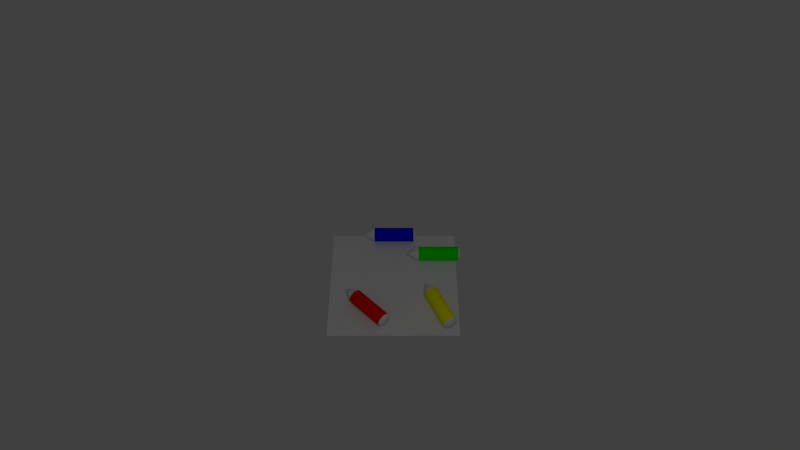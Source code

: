 # Source: pencils.blend  (saved by Blender 2.57.1; exported with 4.5.12 LTS)
import bpy
from mathutils import Matrix  # noqa: F401  (used for matrix-valued properties, if any)

bpy.ops.wm.read_factory_settings(use_empty=True)
scene = bpy.context.scene
scene.name = 'Scene'

# ---- collections
col_collection_1 = bpy.data.collections.new('Collection 1'); scene.collection.children.link(col_collection_1)

# ---- materials (node trees are filled in below, after node groups)
mat_material = bpy.data.materials.new('Material')
mat_material.alpha_threshold = 0.0
mat_material.use_transparent_shadow = False
mat_material.roughness = 0.5
mat_material.line_color = (0.0, 0.0, 0.0, 1.0)
mat_material_001 = bpy.data.materials.new('Material.001')
mat_material_001.alpha_threshold = 0.0
mat_material_001.use_transparent_shadow = False
mat_material_001.roughness = 0.5
mat_material_001.line_color = (0.0, 0.0, 0.0, 1.0)
mat_material_004 = bpy.data.materials.new('Material.004')
mat_material_004.alpha_threshold = 0.0
mat_material_004.use_transparent_shadow = False
mat_material_004.diffuse_color = (1.0, 1.0, 0.0, 1.0)
mat_material_004.roughness = 0.5
mat_material_004.line_color = (0.0, 0.0, 0.0, 1.0)
mat_material_005 = bpy.data.materials.new('Material.005')
mat_material_005.alpha_threshold = 0.0
mat_material_005.use_transparent_shadow = False
mat_material_005.diffuse_color = (0.0, 1.0, 0.0, 1.0)
mat_material_005.roughness = 0.5
mat_material_005.line_color = (0.0, 0.0, 0.0, 1.0)
mat_material_003 = bpy.data.materials.new('Material.003')
mat_material_003.alpha_threshold = 0.0
mat_material_003.use_transparent_shadow = False
mat_material_003.diffuse_color = (0.0, 0.0, 1.0, 1.0)
mat_material_003.roughness = 0.5
mat_material_003.line_color = (0.0, 0.0, 0.0, 1.0)
mat_material_002 = bpy.data.materials.new('Material.002')
mat_material_002.alpha_threshold = 0.0
mat_material_002.use_transparent_shadow = False
mat_material_002.diffuse_color = (1.0, 0.0, 0.0, 1.0)
mat_material_002.roughness = 0.5
mat_material_002.line_color = (0.0, 0.0, 0.0, 1.0)

# ---- material node trees

# ---- world
world_world = bpy.data.worlds.new('World'); scene.world = world_world
world_world.color = (0.05088, 0.05088, 0.05088)
world_world.use_sun_shadow = False
world_world.sun_shadow_jitter_overblur = 0.0
world_world.cycles.sampling_method = 'MANUAL'
world_world.cycles.sample_map_resolution = 256

# ---- cameras
cam_camera = bpy.data.cameras.new('Camera')
cam_camera.clip_end = 100.0
cam_camera.lens = 35.0
cam_camera.ortho_scale = 7.314
cam_camera.dof.focus_distance = 0.0
cam_camera.dof.aperture_fstop = 128.0

# ---- lights
light_lamp = bpy.data.lights.new('Lamp', 'POINT')
light_lamp.transmission_factor = 0.0
light_lamp.cutoff_distance = 30.0
light_lamp.energy = 100.0
light_lamp.shadow_buffer_clip_start = 1.001
light_lamp.shadow_soft_size = 1.0
light_lamp.shadow_maximum_resolution = 0.006
light_lamp.use_absolute_resolution = True
light_lamp.cycles.use_multiple_importance_sampling = False

# ---- meshes
me_plane = bpy.data.meshes.new('Plane')
me_plane.from_pydata([(1.0, 1.0, 0.0), (1.0, -1.0, 0.0), (-1.0, -1.0, 0.0), (-1.0, 1.0, 0.0)], [], [(0, 3, 2, 1)])
me_plane.materials.append(mat_material)
me_plane.use_remesh_preserve_volume = False
me_plane.use_remesh_preserve_attributes = False
me_plane.use_mirror_vertex_groups = False
me_plane.update()
me_cylinder_003 = bpy.data.meshes.new('Cylinder.003')
me_cylinder_003.from_pydata([(0.0, 1.0, -1.0), (0.1951, 0.9808, -1.0), (0.3827, 0.9239, -1.0), (0.5556, 0.8315, -1.0), (0.7071, 0.7071, -1.0), (0.8315, 0.5556, -1.0), (0.9239, 0.3827, -1.0), (0.9808, 0.1951, -1.0), (1.0, 7.55e-08, -1.0), (0.9808, -0.1951, -1.0), (0.9239, -0.3827, -1.0), (0.8315, -0.5556, -1.0), (0.7071, -0.7071, -1.0), (0.5556, -0.8315, -1.0), (0.3827, -0.9239, -1.0), (0.1951, -0.9808, -1.0), (-3.258e-07, -1.0, -1.0), (-0.1951, -0.9808, -1.0), (-0.3827, -0.9239, -1.0), (-0.5556, -0.8315, -1.0), (-0.7071, -0.7071, -1.0), (-0.8315, -0.5556, -1.0), (-0.9239, -0.3827, -1.0), (-0.9808, -0.1951, -1.0), (-1.0, 9.656e-07, -1.0), (-0.9808, 0.1951, -1.0), (-0.9239, 0.3827, -1.0), (-0.8315, 0.5556, -1.0), (-0.7071, 0.7071, -1.0), (-0.5556, 0.8315, -1.0), (-0.3827, 0.9239, -1.0), (-0.1951, 0.9808, -1.0), (1.605e-06, 1.0, 1.0), (0.1951, 0.9808, 1.0), (0.3827, 0.9239, 1.0), (0.5556, 0.8315, 1.0), (0.7071, 0.7071, 1.0), (0.8315, 0.5556, 1.0), (0.9239, 0.3827, 1.0), (0.9808, 0.1951, 1.0), (1.0, -2.245e-06, 1.0), (0.9808, -0.1951, 1.0), (0.9239, -0.3827, 1.0), (0.8315, -0.5556, 1.0), (0.7071, -0.7071, 1.0), (0.5556, -0.8315, 1.0), (0.3827, -0.9239, 1.0), (0.1951, -0.9808, 1.0), (9.298e-07, -1.0, 1.0), (-0.1951, -0.9808, 1.0), (-0.3827, -0.9239, 1.0), (-0.5556, -0.8315, 1.0), (-0.7071, -0.7071, 1.0), (-0.8315, -0.5556, 1.0), (-0.9239, -0.3827, 1.0), (-0.9808, -0.1951, 1.0), (-1.0, -4.105e-06, 1.0), (-0.9808, 0.1951, 1.0), (-0.9239, 0.3827, 1.0), (-0.8315, 0.5556, 1.0), (-0.7071, 0.7071, 1.0), (-0.5556, 0.8315, 1.0), (-0.3827, 0.9239, 1.0), (-0.1951, 0.9808, 1.0), (2.875e-08, 5.14e-08, -1.088), (-0.1604, 0.8063, -1.088), (-0.3146, 0.7596, -1.088), (-0.4568, 0.6836, -1.088), (-0.5813, 0.5813, -1.088), (-0.6836, 0.4568, -1.088), (-0.7596, 0.3146, -1.088), (-0.8063, 0.1604, -1.088), (-0.8221, 8.453e-07, -1.088), (-0.8063, -0.1604, -1.088), (-0.7596, -0.3146, -1.088), (-0.6836, -0.4568, -1.088), (-0.5813, -0.5813, -1.088), (-0.4568, -0.6836, -1.088), (-0.3146, -0.7596, -1.088), (-0.1604, -0.8063, -1.088), (-2.391e-07, -0.8221, -1.088), (0.1604, -0.8063, -1.088), (0.3146, -0.7596, -1.088), (0.4568, -0.6836, -1.088), (0.5813, -0.5813, -1.088), (0.6836, -0.4568, -1.088), (0.7596, -0.3146, -1.088), (0.8063, -0.1604, -1.088), (0.8221, 1.135e-07, -1.088), (0.8063, 0.1604, -1.088), (0.7596, 0.3146, -1.088), (0.6836, 0.4568, -1.088), (0.5813, 0.5813, -1.088), (0.4568, 0.6836, -1.088), (0.3146, 0.7596, -1.088), (0.1604, 0.8063, -1.088), (2.875e-08, 0.8221, -1.088), (-2.052e-07, -1.715e-06, 1.589), (-0.003662, 0.01841, 1.589), (-0.007182, 0.01734, 1.589), (-0.01043, 0.0156, 1.589), (-0.01327, 0.01327, 1.589), (-0.01561, 0.01043, 1.589), (-0.01734, 0.00718, 1.589), (-0.01841, 0.00366, 1.589), (-0.01877, -1.792e-06, 1.589), (-0.01841, -0.003663, 1.589), (-0.01734, -0.007184, 1.589), (-0.01561, -0.01043, 1.589), (-0.01327, -0.01327, 1.589), (-0.01043, -0.01561, 1.589), (-0.007182, -0.01734, 1.589), (-0.003662, -0.01841, 1.589), (-1.878e-07, -0.01877, 1.589), (0.003661, -0.01841, 1.589), (0.007182, -0.01734, 1.589), (0.01043, -0.01561, 1.589), (0.01327, -0.01327, 1.589), (0.0156, -0.01043, 1.589), (0.01734, -0.007184, 1.589), (0.01841, -0.003663, 1.589), (0.01877, -1.757e-06, 1.589), (0.01841, 0.00366, 1.589), (0.01734, 0.00718, 1.589), (0.0156, 0.01043, 1.589), (0.01327, 0.01327, 1.589), (0.01043, 0.0156, 1.589), (0.007182, 0.01734, 1.589), (0.003661, 0.01841, 1.589), (-1.751e-07, 0.01877, 1.589)], [], [(0, 32, 33, 1), (1, 33, 34, 2), (2, 34, 35, 3), (3, 35, 36, 4), (4, 36, 37, 5), (5, 37, 38, 6), (6, 38, 39, 7), (7, 39, 40, 8), (8, 40, 41, 9), (9, 41, 42, 10), (10, 42, 43, 11), (11, 43, 44, 12), (12, 44, 45, 13), (13, 45, 46, 14), (14, 46, 47, 15), (15, 47, 48, 16), (16, 48, 49, 17), (17, 49, 50, 18), (18, 50, 51, 19), (19, 51, 52, 20), (20, 52, 53, 21), (21, 53, 54, 22), (22, 54, 55, 23), (23, 55, 56, 24), (24, 56, 57, 25), (25, 57, 58, 26), (26, 58, 59, 27), (27, 59, 60, 28), (28, 60, 61, 29), (29, 61, 62, 30), (30, 62, 63, 31), (32, 0, 31, 63), (31, 0, 96, 65), (30, 31, 65, 66), (29, 30, 66, 67), (28, 29, 67, 68), (27, 28, 68, 69), (26, 27, 69, 70), (25, 26, 70, 71), (24, 25, 71, 72), (23, 24, 72, 73), (22, 23, 73, 74), (21, 22, 74, 75), (20, 21, 75, 76), (19, 20, 76, 77), (18, 19, 77, 78), (17, 18, 78, 79), (16, 17, 79, 80), (15, 16, 80, 81), (14, 15, 81, 82), (13, 14, 82, 83), (12, 13, 83, 84), (11, 12, 84, 85), (10, 11, 85, 86), (9, 10, 86, 87), (8, 9, 87, 88), (7, 8, 88, 89), (6, 7, 89, 90), (5, 6, 90, 91), (4, 5, 91, 92), (3, 4, 92, 93), (2, 3, 93, 94), (1, 2, 94, 95), (0, 1, 95, 96), (64, 96, 95), (64, 95, 94), (64, 94, 93), (64, 93, 92), (64, 92, 91), (64, 91, 90), (64, 90, 89), (64, 89, 88), (64, 88, 87), (64, 87, 86), (64, 86, 85), (64, 85, 84), (64, 84, 83), (64, 83, 82), (64, 82, 81), (64, 81, 80), (64, 80, 79), (64, 79, 78), (64, 78, 77), (64, 77, 76), (64, 76, 75), (64, 75, 74), (64, 74, 73), (64, 73, 72), (64, 72, 71), (64, 71, 70), (64, 70, 69), (64, 69, 68), (64, 68, 67), (64, 67, 66), (64, 66, 65), (65, 96, 64), (32, 63, 98, 129), (63, 62, 99, 98), (62, 61, 100, 99), (61, 60, 101, 100), (60, 59, 102, 101), (59, 58, 103, 102), (58, 57, 104, 103), (57, 56, 105, 104), (56, 55, 106, 105), (55, 54, 107, 106), (54, 53, 108, 107), (53, 52, 109, 108), (52, 51, 110, 109), (51, 50, 111, 110), (50, 49, 112, 111), (49, 48, 113, 112), (48, 47, 114, 113), (47, 46, 115, 114), (46, 45, 116, 115), (45, 44, 117, 116), (44, 43, 118, 117), (43, 42, 119, 118), (42, 41, 120, 119), (41, 40, 121, 120), (40, 39, 122, 121), (39, 38, 123, 122), (38, 37, 124, 123), (37, 36, 125, 124), (36, 35, 126, 125), (35, 34, 127, 126), (34, 33, 128, 127), (33, 32, 129, 128), (97, 128, 129), (97, 127, 128), (97, 126, 127), (97, 125, 126), (97, 124, 125), (97, 123, 124), (97, 122, 123), (97, 121, 122), (97, 120, 121), (97, 119, 120), (97, 118, 119), (97, 117, 118), (97, 116, 117), (97, 115, 116), (97, 114, 115), (97, 113, 114), (97, 112, 113), (97, 111, 112), (97, 110, 111), (97, 109, 110), (97, 108, 109), (97, 107, 108), (97, 106, 107), (97, 105, 106), (97, 104, 105), (97, 103, 104), (97, 102, 103), (97, 101, 102), (97, 100, 101), (97, 99, 100), (97, 98, 99), (97, 129, 98)])
me_cylinder_003.polygons.foreach_set('use_smooth', [True] * 160)
me_cylinder_003.polygons.foreach_set('material_index', [1, 1, 1, 1, 1, 1, 1, 1, 1, 1, 1, 1, 1, 1, 1, 1, 1, 1, 1, 1, 1, 1, 1, 1, 1, 1, 1, 1, 1, 1, 1, 1, 0, 0, 0, 0, 0, 0, 0, 0, 0, 0, 0, 0, 0, 0, 0, 0, 0, 0, 0, 0, 0, 0, 0, 0, 0, 0, 0, 0, 0, 0, 0, 0, 0, 0, 0, 0, 0, 0, 0, 0, 0, 0, 0, 0, 0, 0, 0, 0, 0, 0, 0, 0, 0, 0, 0, 0, 0, 0, 0, 0, 0, 0, 0, 0, 0, 0, 0, 0, 0, 0, 0, 0, 0, 0, 0, 0, 0, 0, 0, 0, 0, 0, 0, 0, 0, 0, 0, 0, 0, 0, 0, 0, 0, 0, 0, 0, 1, 1, 1, 1, 1, 1, 1, 1, 1, 1, 1, 1, 1, 1, 1, 1, 1, 1, 1, 1, 1, 1, 1, 1, 1, 1, 1, 1, 1, 1, 1, 1])
me_cylinder_003.materials.append(mat_material_001)
me_cylinder_003.materials.append(mat_material_004)
me_cylinder_003.use_remesh_preserve_volume = False
me_cylinder_003.use_remesh_preserve_attributes = False
me_cylinder_003.use_mirror_vertex_groups = False
me_cylinder_003.update()
me_cylinder_002 = bpy.data.meshes.new('Cylinder.002')
me_cylinder_002.from_pydata([(0.0, 1.0, -1.0), (0.1951, 0.9808, -1.0), (0.3827, 0.9239, -1.0), (0.5556, 0.8315, -1.0), (0.7071, 0.7071, -1.0), (0.8315, 0.5556, -1.0), (0.9239, 0.3827, -1.0), (0.9808, 0.1951, -1.0), (1.0, 7.55e-08, -1.0), (0.9808, -0.1951, -1.0), (0.9239, -0.3827, -1.0), (0.8315, -0.5556, -1.0), (0.7071, -0.7071, -1.0), (0.5556, -0.8315, -1.0), (0.3827, -0.9239, -1.0), (0.1951, -0.9808, -1.0), (-3.258e-07, -1.0, -1.0), (-0.1951, -0.9808, -1.0), (-0.3827, -0.9239, -1.0), (-0.5556, -0.8315, -1.0), (-0.7071, -0.7071, -1.0), (-0.8315, -0.5556, -1.0), (-0.9239, -0.3827, -1.0), (-0.9808, -0.1951, -1.0), (-1.0, 9.656e-07, -1.0), (-0.9808, 0.1951, -1.0), (-0.9239, 0.3827, -1.0), (-0.8315, 0.5556, -1.0), (-0.7071, 0.7071, -1.0), (-0.5556, 0.8315, -1.0), (-0.3827, 0.9239, -1.0), (-0.1951, 0.9808, -1.0), (1.605e-06, 1.0, 1.0), (0.1951, 0.9808, 1.0), (0.3827, 0.9239, 1.0), (0.5556, 0.8315, 1.0), (0.7071, 0.7071, 1.0), (0.8315, 0.5556, 1.0), (0.9239, 0.3827, 1.0), (0.9808, 0.1951, 1.0), (1.0, -2.245e-06, 1.0), (0.9808, -0.1951, 1.0), (0.9239, -0.3827, 1.0), (0.8315, -0.5556, 1.0), (0.7071, -0.7071, 1.0), (0.5556, -0.8315, 1.0), (0.3827, -0.9239, 1.0), (0.1951, -0.9808, 1.0), (9.298e-07, -1.0, 1.0), (-0.1951, -0.9808, 1.0), (-0.3827, -0.9239, 1.0), (-0.5556, -0.8315, 1.0), (-0.7071, -0.7071, 1.0), (-0.8315, -0.5556, 1.0), (-0.9239, -0.3827, 1.0), (-0.9808, -0.1951, 1.0), (-1.0, -4.105e-06, 1.0), (-0.9808, 0.1951, 1.0), (-0.9239, 0.3827, 1.0), (-0.8315, 0.5556, 1.0), (-0.7071, 0.7071, 1.0), (-0.5556, 0.8315, 1.0), (-0.3827, 0.9239, 1.0), (-0.1951, 0.9808, 1.0), (2.875e-08, 5.14e-08, -1.088), (-0.1604, 0.8063, -1.088), (-0.3146, 0.7596, -1.088), (-0.4568, 0.6836, -1.088), (-0.5813, 0.5813, -1.088), (-0.6836, 0.4568, -1.088), (-0.7596, 0.3146, -1.088), (-0.8063, 0.1604, -1.088), (-0.8221, 8.453e-07, -1.088), (-0.8063, -0.1604, -1.088), (-0.7596, -0.3146, -1.088), (-0.6836, -0.4568, -1.088), (-0.5813, -0.5813, -1.088), (-0.4568, -0.6836, -1.088), (-0.3146, -0.7596, -1.088), (-0.1604, -0.8063, -1.088), (-2.391e-07, -0.8221, -1.088), (0.1604, -0.8063, -1.088), (0.3146, -0.7596, -1.088), (0.4568, -0.6836, -1.088), (0.5813, -0.5813, -1.088), (0.6836, -0.4568, -1.088), (0.7596, -0.3146, -1.088), (0.8063, -0.1604, -1.088), (0.8221, 1.135e-07, -1.088), (0.8063, 0.1604, -1.088), (0.7596, 0.3146, -1.088), (0.6836, 0.4568, -1.088), (0.5813, 0.5813, -1.088), (0.4568, 0.6836, -1.088), (0.3146, 0.7596, -1.088), (0.1604, 0.8063, -1.088), (2.875e-08, 0.8221, -1.088), (-2.052e-07, -1.715e-06, 1.589), (-0.003662, 0.01841, 1.589), (-0.007182, 0.01734, 1.589), (-0.01043, 0.0156, 1.589), (-0.01327, 0.01327, 1.589), (-0.01561, 0.01043, 1.589), (-0.01734, 0.00718, 1.589), (-0.01841, 0.00366, 1.589), (-0.01877, -1.792e-06, 1.589), (-0.01841, -0.003663, 1.589), (-0.01734, -0.007184, 1.589), (-0.01561, -0.01043, 1.589), (-0.01327, -0.01327, 1.589), (-0.01043, -0.01561, 1.589), (-0.007182, -0.01734, 1.589), (-0.003662, -0.01841, 1.589), (-1.878e-07, -0.01877, 1.589), (0.003661, -0.01841, 1.589), (0.007182, -0.01734, 1.589), (0.01043, -0.01561, 1.589), (0.01327, -0.01327, 1.589), (0.0156, -0.01043, 1.589), (0.01734, -0.007184, 1.589), (0.01841, -0.003663, 1.589), (0.01877, -1.757e-06, 1.589), (0.01841, 0.00366, 1.589), (0.01734, 0.00718, 1.589), (0.0156, 0.01043, 1.589), (0.01327, 0.01327, 1.589), (0.01043, 0.0156, 1.589), (0.007182, 0.01734, 1.589), (0.003661, 0.01841, 1.589), (-1.751e-07, 0.01877, 1.589)], [], [(0, 32, 33, 1), (1, 33, 34, 2), (2, 34, 35, 3), (3, 35, 36, 4), (4, 36, 37, 5), (5, 37, 38, 6), (6, 38, 39, 7), (7, 39, 40, 8), (8, 40, 41, 9), (9, 41, 42, 10), (10, 42, 43, 11), (11, 43, 44, 12), (12, 44, 45, 13), (13, 45, 46, 14), (14, 46, 47, 15), (15, 47, 48, 16), (16, 48, 49, 17), (17, 49, 50, 18), (18, 50, 51, 19), (19, 51, 52, 20), (20, 52, 53, 21), (21, 53, 54, 22), (22, 54, 55, 23), (23, 55, 56, 24), (24, 56, 57, 25), (25, 57, 58, 26), (26, 58, 59, 27), (27, 59, 60, 28), (28, 60, 61, 29), (29, 61, 62, 30), (30, 62, 63, 31), (32, 0, 31, 63), (31, 0, 96, 65), (30, 31, 65, 66), (29, 30, 66, 67), (28, 29, 67, 68), (27, 28, 68, 69), (26, 27, 69, 70), (25, 26, 70, 71), (24, 25, 71, 72), (23, 24, 72, 73), (22, 23, 73, 74), (21, 22, 74, 75), (20, 21, 75, 76), (19, 20, 76, 77), (18, 19, 77, 78), (17, 18, 78, 79), (16, 17, 79, 80), (15, 16, 80, 81), (14, 15, 81, 82), (13, 14, 82, 83), (12, 13, 83, 84), (11, 12, 84, 85), (10, 11, 85, 86), (9, 10, 86, 87), (8, 9, 87, 88), (7, 8, 88, 89), (6, 7, 89, 90), (5, 6, 90, 91), (4, 5, 91, 92), (3, 4, 92, 93), (2, 3, 93, 94), (1, 2, 94, 95), (0, 1, 95, 96), (64, 96, 95), (64, 95, 94), (64, 94, 93), (64, 93, 92), (64, 92, 91), (64, 91, 90), (64, 90, 89), (64, 89, 88), (64, 88, 87), (64, 87, 86), (64, 86, 85), (64, 85, 84), (64, 84, 83), (64, 83, 82), (64, 82, 81), (64, 81, 80), (64, 80, 79), (64, 79, 78), (64, 78, 77), (64, 77, 76), (64, 76, 75), (64, 75, 74), (64, 74, 73), (64, 73, 72), (64, 72, 71), (64, 71, 70), (64, 70, 69), (64, 69, 68), (64, 68, 67), (64, 67, 66), (64, 66, 65), (65, 96, 64), (32, 63, 98, 129), (63, 62, 99, 98), (62, 61, 100, 99), (61, 60, 101, 100), (60, 59, 102, 101), (59, 58, 103, 102), (58, 57, 104, 103), (57, 56, 105, 104), (56, 55, 106, 105), (55, 54, 107, 106), (54, 53, 108, 107), (53, 52, 109, 108), (52, 51, 110, 109), (51, 50, 111, 110), (50, 49, 112, 111), (49, 48, 113, 112), (48, 47, 114, 113), (47, 46, 115, 114), (46, 45, 116, 115), (45, 44, 117, 116), (44, 43, 118, 117), (43, 42, 119, 118), (42, 41, 120, 119), (41, 40, 121, 120), (40, 39, 122, 121), (39, 38, 123, 122), (38, 37, 124, 123), (37, 36, 125, 124), (36, 35, 126, 125), (35, 34, 127, 126), (34, 33, 128, 127), (33, 32, 129, 128), (97, 128, 129), (97, 127, 128), (97, 126, 127), (97, 125, 126), (97, 124, 125), (97, 123, 124), (97, 122, 123), (97, 121, 122), (97, 120, 121), (97, 119, 120), (97, 118, 119), (97, 117, 118), (97, 116, 117), (97, 115, 116), (97, 114, 115), (97, 113, 114), (97, 112, 113), (97, 111, 112), (97, 110, 111), (97, 109, 110), (97, 108, 109), (97, 107, 108), (97, 106, 107), (97, 105, 106), (97, 104, 105), (97, 103, 104), (97, 102, 103), (97, 101, 102), (97, 100, 101), (97, 99, 100), (97, 98, 99), (97, 129, 98)])
me_cylinder_002.polygons.foreach_set('use_smooth', [True] * 160)
me_cylinder_002.polygons.foreach_set('material_index', [1, 1, 1, 1, 1, 1, 1, 1, 1, 1, 1, 1, 1, 1, 1, 1, 1, 1, 1, 1, 1, 1, 1, 1, 1, 1, 1, 1, 1, 1, 1, 1, 0, 0, 0, 0, 0, 0, 0, 0, 0, 0, 0, 0, 0, 0, 0, 0, 0, 0, 0, 0, 0, 0, 0, 0, 0, 0, 0, 0, 0, 0, 0, 0, 0, 0, 0, 0, 0, 0, 0, 0, 0, 0, 0, 0, 0, 0, 0, 0, 0, 0, 0, 0, 0, 0, 0, 0, 0, 0, 0, 0, 0, 0, 0, 0, 0, 0, 0, 0, 0, 0, 0, 0, 0, 0, 0, 0, 0, 0, 0, 0, 0, 0, 0, 0, 0, 0, 0, 0, 0, 0, 0, 0, 0, 0, 0, 0, 1, 1, 1, 1, 1, 1, 1, 1, 1, 1, 1, 1, 1, 1, 1, 1, 1, 1, 1, 1, 1, 1, 1, 1, 1, 1, 1, 1, 1, 1, 1, 1])
me_cylinder_002.materials.append(mat_material_001)
me_cylinder_002.materials.append(mat_material_005)
me_cylinder_002.use_remesh_preserve_volume = False
me_cylinder_002.use_remesh_preserve_attributes = False
me_cylinder_002.use_mirror_vertex_groups = False
me_cylinder_002.update()
me_cylinder_001 = bpy.data.meshes.new('Cylinder.001')
me_cylinder_001.from_pydata([(0.0, 1.0, -1.0), (0.1951, 0.9808, -1.0), (0.3827, 0.9239, -1.0), (0.5556, 0.8315, -1.0), (0.7071, 0.7071, -1.0), (0.8315, 0.5556, -1.0), (0.9239, 0.3827, -1.0), (0.9808, 0.1951, -1.0), (1.0, 7.55e-08, -1.0), (0.9808, -0.1951, -1.0), (0.9239, -0.3827, -1.0), (0.8315, -0.5556, -1.0), (0.7071, -0.7071, -1.0), (0.5556, -0.8315, -1.0), (0.3827, -0.9239, -1.0), (0.1951, -0.9808, -1.0), (-3.258e-07, -1.0, -1.0), (-0.1951, -0.9808, -1.0), (-0.3827, -0.9239, -1.0), (-0.5556, -0.8315, -1.0), (-0.7071, -0.7071, -1.0), (-0.8315, -0.5556, -1.0), (-0.9239, -0.3827, -1.0), (-0.9808, -0.1951, -1.0), (-1.0, 9.656e-07, -1.0), (-0.9808, 0.1951, -1.0), (-0.9239, 0.3827, -1.0), (-0.8315, 0.5556, -1.0), (-0.7071, 0.7071, -1.0), (-0.5556, 0.8315, -1.0), (-0.3827, 0.9239, -1.0), (-0.1951, 0.9808, -1.0), (1.605e-06, 1.0, 1.0), (0.1951, 0.9808, 1.0), (0.3827, 0.9239, 1.0), (0.5556, 0.8315, 1.0), (0.7071, 0.7071, 1.0), (0.8315, 0.5556, 1.0), (0.9239, 0.3827, 1.0), (0.9808, 0.1951, 1.0), (1.0, -2.245e-06, 1.0), (0.9808, -0.1951, 1.0), (0.9239, -0.3827, 1.0), (0.8315, -0.5556, 1.0), (0.7071, -0.7071, 1.0), (0.5556, -0.8315, 1.0), (0.3827, -0.9239, 1.0), (0.1951, -0.9808, 1.0), (9.298e-07, -1.0, 1.0), (-0.1951, -0.9808, 1.0), (-0.3827, -0.9239, 1.0), (-0.5556, -0.8315, 1.0), (-0.7071, -0.7071, 1.0), (-0.8315, -0.5556, 1.0), (-0.9239, -0.3827, 1.0), (-0.9808, -0.1951, 1.0), (-1.0, -4.105e-06, 1.0), (-0.9808, 0.1951, 1.0), (-0.9239, 0.3827, 1.0), (-0.8315, 0.5556, 1.0), (-0.7071, 0.7071, 1.0), (-0.5556, 0.8315, 1.0), (-0.3827, 0.9239, 1.0), (-0.1951, 0.9808, 1.0), (2.875e-08, 5.14e-08, -1.088), (-0.1604, 0.8063, -1.088), (-0.3146, 0.7596, -1.088), (-0.4568, 0.6836, -1.088), (-0.5813, 0.5813, -1.088), (-0.6836, 0.4568, -1.088), (-0.7596, 0.3146, -1.088), (-0.8063, 0.1604, -1.088), (-0.8221, 8.453e-07, -1.088), (-0.8063, -0.1604, -1.088), (-0.7596, -0.3146, -1.088), (-0.6836, -0.4568, -1.088), (-0.5813, -0.5813, -1.088), (-0.4568, -0.6836, -1.088), (-0.3146, -0.7596, -1.088), (-0.1604, -0.8063, -1.088), (-2.391e-07, -0.8221, -1.088), (0.1604, -0.8063, -1.088), (0.3146, -0.7596, -1.088), (0.4568, -0.6836, -1.088), (0.5813, -0.5813, -1.088), (0.6836, -0.4568, -1.088), (0.7596, -0.3146, -1.088), (0.8063, -0.1604, -1.088), (0.8221, 1.135e-07, -1.088), (0.8063, 0.1604, -1.088), (0.7596, 0.3146, -1.088), (0.6836, 0.4568, -1.088), (0.5813, 0.5813, -1.088), (0.4568, 0.6836, -1.088), (0.3146, 0.7596, -1.088), (0.1604, 0.8063, -1.088), (2.875e-08, 0.8221, -1.088), (-2.052e-07, -1.715e-06, 1.589), (-0.003662, 0.01841, 1.589), (-0.007182, 0.01734, 1.589), (-0.01043, 0.0156, 1.589), (-0.01327, 0.01327, 1.589), (-0.01561, 0.01043, 1.589), (-0.01734, 0.00718, 1.589), (-0.01841, 0.00366, 1.589), (-0.01877, -1.792e-06, 1.589), (-0.01841, -0.003663, 1.589), (-0.01734, -0.007184, 1.589), (-0.01561, -0.01043, 1.589), (-0.01327, -0.01327, 1.589), (-0.01043, -0.01561, 1.589), (-0.007182, -0.01734, 1.589), (-0.003662, -0.01841, 1.589), (-1.878e-07, -0.01877, 1.589), (0.003661, -0.01841, 1.589), (0.007182, -0.01734, 1.589), (0.01043, -0.01561, 1.589), (0.01327, -0.01327, 1.589), (0.0156, -0.01043, 1.589), (0.01734, -0.007184, 1.589), (0.01841, -0.003663, 1.589), (0.01877, -1.757e-06, 1.589), (0.01841, 0.00366, 1.589), (0.01734, 0.00718, 1.589), (0.0156, 0.01043, 1.589), (0.01327, 0.01327, 1.589), (0.01043, 0.0156, 1.589), (0.007182, 0.01734, 1.589), (0.003661, 0.01841, 1.589), (-1.751e-07, 0.01877, 1.589)], [], [(0, 32, 33, 1), (1, 33, 34, 2), (2, 34, 35, 3), (3, 35, 36, 4), (4, 36, 37, 5), (5, 37, 38, 6), (6, 38, 39, 7), (7, 39, 40, 8), (8, 40, 41, 9), (9, 41, 42, 10), (10, 42, 43, 11), (11, 43, 44, 12), (12, 44, 45, 13), (13, 45, 46, 14), (14, 46, 47, 15), (15, 47, 48, 16), (16, 48, 49, 17), (17, 49, 50, 18), (18, 50, 51, 19), (19, 51, 52, 20), (20, 52, 53, 21), (21, 53, 54, 22), (22, 54, 55, 23), (23, 55, 56, 24), (24, 56, 57, 25), (25, 57, 58, 26), (26, 58, 59, 27), (27, 59, 60, 28), (28, 60, 61, 29), (29, 61, 62, 30), (30, 62, 63, 31), (32, 0, 31, 63), (31, 0, 96, 65), (30, 31, 65, 66), (29, 30, 66, 67), (28, 29, 67, 68), (27, 28, 68, 69), (26, 27, 69, 70), (25, 26, 70, 71), (24, 25, 71, 72), (23, 24, 72, 73), (22, 23, 73, 74), (21, 22, 74, 75), (20, 21, 75, 76), (19, 20, 76, 77), (18, 19, 77, 78), (17, 18, 78, 79), (16, 17, 79, 80), (15, 16, 80, 81), (14, 15, 81, 82), (13, 14, 82, 83), (12, 13, 83, 84), (11, 12, 84, 85), (10, 11, 85, 86), (9, 10, 86, 87), (8, 9, 87, 88), (7, 8, 88, 89), (6, 7, 89, 90), (5, 6, 90, 91), (4, 5, 91, 92), (3, 4, 92, 93), (2, 3, 93, 94), (1, 2, 94, 95), (0, 1, 95, 96), (64, 96, 95), (64, 95, 94), (64, 94, 93), (64, 93, 92), (64, 92, 91), (64, 91, 90), (64, 90, 89), (64, 89, 88), (64, 88, 87), (64, 87, 86), (64, 86, 85), (64, 85, 84), (64, 84, 83), (64, 83, 82), (64, 82, 81), (64, 81, 80), (64, 80, 79), (64, 79, 78), (64, 78, 77), (64, 77, 76), (64, 76, 75), (64, 75, 74), (64, 74, 73), (64, 73, 72), (64, 72, 71), (64, 71, 70), (64, 70, 69), (64, 69, 68), (64, 68, 67), (64, 67, 66), (64, 66, 65), (65, 96, 64), (32, 63, 98, 129), (63, 62, 99, 98), (62, 61, 100, 99), (61, 60, 101, 100), (60, 59, 102, 101), (59, 58, 103, 102), (58, 57, 104, 103), (57, 56, 105, 104), (56, 55, 106, 105), (55, 54, 107, 106), (54, 53, 108, 107), (53, 52, 109, 108), (52, 51, 110, 109), (51, 50, 111, 110), (50, 49, 112, 111), (49, 48, 113, 112), (48, 47, 114, 113), (47, 46, 115, 114), (46, 45, 116, 115), (45, 44, 117, 116), (44, 43, 118, 117), (43, 42, 119, 118), (42, 41, 120, 119), (41, 40, 121, 120), (40, 39, 122, 121), (39, 38, 123, 122), (38, 37, 124, 123), (37, 36, 125, 124), (36, 35, 126, 125), (35, 34, 127, 126), (34, 33, 128, 127), (33, 32, 129, 128), (97, 128, 129), (97, 127, 128), (97, 126, 127), (97, 125, 126), (97, 124, 125), (97, 123, 124), (97, 122, 123), (97, 121, 122), (97, 120, 121), (97, 119, 120), (97, 118, 119), (97, 117, 118), (97, 116, 117), (97, 115, 116), (97, 114, 115), (97, 113, 114), (97, 112, 113), (97, 111, 112), (97, 110, 111), (97, 109, 110), (97, 108, 109), (97, 107, 108), (97, 106, 107), (97, 105, 106), (97, 104, 105), (97, 103, 104), (97, 102, 103), (97, 101, 102), (97, 100, 101), (97, 99, 100), (97, 98, 99), (97, 129, 98)])
me_cylinder_001.polygons.foreach_set('use_smooth', [True] * 160)
me_cylinder_001.polygons.foreach_set('material_index', [1, 1, 1, 1, 1, 1, 1, 1, 1, 1, 1, 1, 1, 1, 1, 1, 1, 1, 1, 1, 1, 1, 1, 1, 1, 1, 1, 1, 1, 1, 1, 1, 0, 0, 0, 0, 0, 0, 0, 0, 0, 0, 0, 0, 0, 0, 0, 0, 0, 0, 0, 0, 0, 0, 0, 0, 0, 0, 0, 0, 0, 0, 0, 0, 0, 0, 0, 0, 0, 0, 0, 0, 0, 0, 0, 0, 0, 0, 0, 0, 0, 0, 0, 0, 0, 0, 0, 0, 0, 0, 0, 0, 0, 0, 0, 0, 0, 0, 0, 0, 0, 0, 0, 0, 0, 0, 0, 0, 0, 0, 0, 0, 0, 0, 0, 0, 0, 0, 0, 0, 0, 0, 0, 0, 0, 0, 0, 0, 1, 1, 1, 1, 1, 1, 1, 1, 1, 1, 1, 1, 1, 1, 1, 1, 1, 1, 1, 1, 1, 1, 1, 1, 1, 1, 1, 1, 1, 1, 1, 1])
me_cylinder_001.materials.append(mat_material_001)
me_cylinder_001.materials.append(mat_material_003)
me_cylinder_001.use_remesh_preserve_volume = False
me_cylinder_001.use_remesh_preserve_attributes = False
me_cylinder_001.use_mirror_vertex_groups = False
me_cylinder_001.update()
me_cylinder = bpy.data.meshes.new('Cylinder')
me_cylinder.from_pydata([(0.0, 1.0, -1.0), (0.1951, 0.9808, -1.0), (0.3827, 0.9239, -1.0), (0.5556, 0.8315, -1.0), (0.7071, 0.7071, -1.0), (0.8315, 0.5556, -1.0), (0.9239, 0.3827, -1.0), (0.9808, 0.1951, -1.0), (1.0, 7.55e-08, -1.0), (0.9808, -0.1951, -1.0), (0.9239, -0.3827, -1.0), (0.8315, -0.5556, -1.0), (0.7071, -0.7071, -1.0), (0.5556, -0.8315, -1.0), (0.3827, -0.9239, -1.0), (0.1951, -0.9808, -1.0), (-3.258e-07, -1.0, -1.0), (-0.1951, -0.9808, -1.0), (-0.3827, -0.9239, -1.0), (-0.5556, -0.8315, -1.0), (-0.7071, -0.7071, -1.0), (-0.8315, -0.5556, -1.0), (-0.9239, -0.3827, -1.0), (-0.9808, -0.1951, -1.0), (-1.0, 9.656e-07, -1.0), (-0.9808, 0.1951, -1.0), (-0.9239, 0.3827, -1.0), (-0.8315, 0.5556, -1.0), (-0.7071, 0.7071, -1.0), (-0.5556, 0.8315, -1.0), (-0.3827, 0.9239, -1.0), (-0.1951, 0.9808, -1.0), (1.605e-06, 1.0, 1.0), (0.1951, 0.9808, 1.0), (0.3827, 0.9239, 1.0), (0.5556, 0.8315, 1.0), (0.7071, 0.7071, 1.0), (0.8315, 0.5556, 1.0), (0.9239, 0.3827, 1.0), (0.9808, 0.1951, 1.0), (1.0, -2.245e-06, 1.0), (0.9808, -0.1951, 1.0), (0.9239, -0.3827, 1.0), (0.8315, -0.5556, 1.0), (0.7071, -0.7071, 1.0), (0.5556, -0.8315, 1.0), (0.3827, -0.9239, 1.0), (0.1951, -0.9808, 1.0), (9.298e-07, -1.0, 1.0), (-0.1951, -0.9808, 1.0), (-0.3827, -0.9239, 1.0), (-0.5556, -0.8315, 1.0), (-0.7071, -0.7071, 1.0), (-0.8315, -0.5556, 1.0), (-0.9239, -0.3827, 1.0), (-0.9808, -0.1951, 1.0), (-1.0, -4.105e-06, 1.0), (-0.9808, 0.1951, 1.0), (-0.9239, 0.3827, 1.0), (-0.8315, 0.5556, 1.0), (-0.7071, 0.7071, 1.0), (-0.5556, 0.8315, 1.0), (-0.3827, 0.9239, 1.0), (-0.1951, 0.9808, 1.0), (2.875e-08, 5.14e-08, -1.088), (-0.1604, 0.8063, -1.088), (-0.3146, 0.7596, -1.088), (-0.4568, 0.6836, -1.088), (-0.5813, 0.5813, -1.088), (-0.6836, 0.4568, -1.088), (-0.7596, 0.3146, -1.088), (-0.8063, 0.1604, -1.088), (-0.8221, 8.453e-07, -1.088), (-0.8063, -0.1604, -1.088), (-0.7596, -0.3146, -1.088), (-0.6836, -0.4568, -1.088), (-0.5813, -0.5813, -1.088), (-0.4568, -0.6836, -1.088), (-0.3146, -0.7596, -1.088), (-0.1604, -0.8063, -1.088), (-2.391e-07, -0.8221, -1.088), (0.1604, -0.8063, -1.088), (0.3146, -0.7596, -1.088), (0.4568, -0.6836, -1.088), (0.5813, -0.5813, -1.088), (0.6836, -0.4568, -1.088), (0.7596, -0.3146, -1.088), (0.8063, -0.1604, -1.088), (0.8221, 1.135e-07, -1.088), (0.8063, 0.1604, -1.088), (0.7596, 0.3146, -1.088), (0.6836, 0.4568, -1.088), (0.5813, 0.5813, -1.088), (0.4568, 0.6836, -1.088), (0.3146, 0.7596, -1.088), (0.1604, 0.8063, -1.088), (2.875e-08, 0.8221, -1.088), (-2.052e-07, -1.715e-06, 1.589), (-0.003662, 0.01841, 1.589), (-0.007182, 0.01734, 1.589), (-0.01043, 0.0156, 1.589), (-0.01327, 0.01327, 1.589), (-0.01561, 0.01043, 1.589), (-0.01734, 0.00718, 1.589), (-0.01841, 0.00366, 1.589), (-0.01877, -1.792e-06, 1.589), (-0.01841, -0.003663, 1.589), (-0.01734, -0.007184, 1.589), (-0.01561, -0.01043, 1.589), (-0.01327, -0.01327, 1.589), (-0.01043, -0.01561, 1.589), (-0.007182, -0.01734, 1.589), (-0.003662, -0.01841, 1.589), (-1.878e-07, -0.01877, 1.589), (0.003661, -0.01841, 1.589), (0.007182, -0.01734, 1.589), (0.01043, -0.01561, 1.589), (0.01327, -0.01327, 1.589), (0.0156, -0.01043, 1.589), (0.01734, -0.007184, 1.589), (0.01841, -0.003663, 1.589), (0.01877, -1.757e-06, 1.589), (0.01841, 0.00366, 1.589), (0.01734, 0.00718, 1.589), (0.0156, 0.01043, 1.589), (0.01327, 0.01327, 1.589), (0.01043, 0.0156, 1.589), (0.007182, 0.01734, 1.589), (0.003661, 0.01841, 1.589), (-1.751e-07, 0.01877, 1.589)], [], [(0, 32, 33, 1), (1, 33, 34, 2), (2, 34, 35, 3), (3, 35, 36, 4), (4, 36, 37, 5), (5, 37, 38, 6), (6, 38, 39, 7), (7, 39, 40, 8), (8, 40, 41, 9), (9, 41, 42, 10), (10, 42, 43, 11), (11, 43, 44, 12), (12, 44, 45, 13), (13, 45, 46, 14), (14, 46, 47, 15), (15, 47, 48, 16), (16, 48, 49, 17), (17, 49, 50, 18), (18, 50, 51, 19), (19, 51, 52, 20), (20, 52, 53, 21), (21, 53, 54, 22), (22, 54, 55, 23), (23, 55, 56, 24), (24, 56, 57, 25), (25, 57, 58, 26), (26, 58, 59, 27), (27, 59, 60, 28), (28, 60, 61, 29), (29, 61, 62, 30), (30, 62, 63, 31), (32, 0, 31, 63), (31, 0, 96, 65), (30, 31, 65, 66), (29, 30, 66, 67), (28, 29, 67, 68), (27, 28, 68, 69), (26, 27, 69, 70), (25, 26, 70, 71), (24, 25, 71, 72), (23, 24, 72, 73), (22, 23, 73, 74), (21, 22, 74, 75), (20, 21, 75, 76), (19, 20, 76, 77), (18, 19, 77, 78), (17, 18, 78, 79), (16, 17, 79, 80), (15, 16, 80, 81), (14, 15, 81, 82), (13, 14, 82, 83), (12, 13, 83, 84), (11, 12, 84, 85), (10, 11, 85, 86), (9, 10, 86, 87), (8, 9, 87, 88), (7, 8, 88, 89), (6, 7, 89, 90), (5, 6, 90, 91), (4, 5, 91, 92), (3, 4, 92, 93), (2, 3, 93, 94), (1, 2, 94, 95), (0, 1, 95, 96), (64, 96, 95), (64, 95, 94), (64, 94, 93), (64, 93, 92), (64, 92, 91), (64, 91, 90), (64, 90, 89), (64, 89, 88), (64, 88, 87), (64, 87, 86), (64, 86, 85), (64, 85, 84), (64, 84, 83), (64, 83, 82), (64, 82, 81), (64, 81, 80), (64, 80, 79), (64, 79, 78), (64, 78, 77), (64, 77, 76), (64, 76, 75), (64, 75, 74), (64, 74, 73), (64, 73, 72), (64, 72, 71), (64, 71, 70), (64, 70, 69), (64, 69, 68), (64, 68, 67), (64, 67, 66), (64, 66, 65), (65, 96, 64), (32, 63, 98, 129), (63, 62, 99, 98), (62, 61, 100, 99), (61, 60, 101, 100), (60, 59, 102, 101), (59, 58, 103, 102), (58, 57, 104, 103), (57, 56, 105, 104), (56, 55, 106, 105), (55, 54, 107, 106), (54, 53, 108, 107), (53, 52, 109, 108), (52, 51, 110, 109), (51, 50, 111, 110), (50, 49, 112, 111), (49, 48, 113, 112), (48, 47, 114, 113), (47, 46, 115, 114), (46, 45, 116, 115), (45, 44, 117, 116), (44, 43, 118, 117), (43, 42, 119, 118), (42, 41, 120, 119), (41, 40, 121, 120), (40, 39, 122, 121), (39, 38, 123, 122), (38, 37, 124, 123), (37, 36, 125, 124), (36, 35, 126, 125), (35, 34, 127, 126), (34, 33, 128, 127), (33, 32, 129, 128), (97, 128, 129), (97, 127, 128), (97, 126, 127), (97, 125, 126), (97, 124, 125), (97, 123, 124), (97, 122, 123), (97, 121, 122), (97, 120, 121), (97, 119, 120), (97, 118, 119), (97, 117, 118), (97, 116, 117), (97, 115, 116), (97, 114, 115), (97, 113, 114), (97, 112, 113), (97, 111, 112), (97, 110, 111), (97, 109, 110), (97, 108, 109), (97, 107, 108), (97, 106, 107), (97, 105, 106), (97, 104, 105), (97, 103, 104), (97, 102, 103), (97, 101, 102), (97, 100, 101), (97, 99, 100), (97, 98, 99), (97, 129, 98)])
me_cylinder.polygons.foreach_set('use_smooth', [True] * 160)
me_cylinder.polygons.foreach_set('material_index', [1, 1, 1, 1, 1, 1, 1, 1, 1, 1, 1, 1, 1, 1, 1, 1, 1, 1, 1, 1, 1, 1, 1, 1, 1, 1, 1, 1, 1, 1, 1, 1, 0, 0, 0, 0, 0, 0, 0, 0, 0, 0, 0, 0, 0, 0, 0, 0, 0, 0, 0, 0, 0, 0, 0, 0, 0, 0, 0, 0, 0, 0, 0, 0, 0, 0, 0, 0, 0, 0, 0, 0, 0, 0, 0, 0, 0, 0, 0, 0, 0, 0, 0, 0, 0, 0, 0, 0, 0, 0, 0, 0, 0, 0, 0, 0, 0, 0, 0, 0, 0, 0, 0, 0, 0, 0, 0, 0, 0, 0, 0, 0, 0, 0, 0, 0, 0, 0, 0, 0, 0, 0, 0, 0, 0, 0, 0, 0, 1, 1, 1, 1, 1, 1, 1, 1, 1, 1, 1, 1, 1, 1, 1, 1, 1, 1, 1, 1, 1, 1, 1, 1, 1, 1, 1, 1, 1, 1, 1, 1])
me_cylinder.materials.append(mat_material_001)
me_cylinder.materials.append(mat_material_002)
me_cylinder.use_remesh_preserve_volume = False
me_cylinder.use_remesh_preserve_attributes = False
me_cylinder.use_mirror_vertex_groups = False
me_cylinder.update()

# ---- objects
ob_plane = bpy.data.objects.new('Plane', me_plane)
ob_cylinder_003 = bpy.data.objects.new('Cylinder.003', me_cylinder_003)
ob_cylinder_002 = bpy.data.objects.new('Cylinder.002', me_cylinder_002)
ob_cylinder_001 = bpy.data.objects.new('Cylinder.001', me_cylinder_001)
ob_cylinder = bpy.data.objects.new('Cylinder', me_cylinder)
ob_lamp = bpy.data.objects.new('Lamp', light_lamp)
ob_camera = bpy.data.objects.new('Camera', cam_camera)

# ---- transforms, parenting, visibility, modifiers, constraints
ob_plane.location = (0.0, 0.0, 0.0)
ob_plane.scale = (0.6409, 0.6409, 0.6409)
ob_plane.lineart.crease_threshold = 0.0
ob_cylinder_003.location = (0.3504, 0.46, 0.064)
ob_cylinder_003.rotation_euler = (1.571, -0.0, -1.134)
ob_cylinder_003.scale = (0.07149, 0.07149, 0.2046)
ob_cylinder_003.lineart.crease_threshold = 0.0
ob_cylinder_002.location = (-0.3388, 0.4597, 0.064)
ob_cylinder_002.rotation_euler = (1.571, -0.0, 0.0)
ob_cylinder_002.scale = (0.07149, 0.07149, 0.2046)
ob_cylinder_002.lineart.crease_threshold = 0.0
ob_cylinder_001.location = (-0.6032, 0.0, 0.064)
ob_cylinder_001.rotation_euler = (1.571, -0.0, 0.0)
ob_cylinder_001.scale = (0.07149, 0.07149, 0.2046)
ob_cylinder_001.lineart.crease_threshold = 0.0
ob_cylinder.location = (0.3565, -0.2382, 0.06403)
ob_cylinder.rotation_euler = (1.571, -0.0, -0.786)
ob_cylinder.scale = (0.07149, 0.07149, 0.2046)
ob_cylinder.lineart.crease_threshold = 0.0
ob_lamp.location = (4.076, 1.005, 5.904)
ob_lamp.rotation_euler = (0.6503, 0.05522, 1.866)
ob_lamp.lock_rotations_4d = False
ob_lamp.empty_display_type = 'ARROWS'
ob_lamp.color = (0.0, 0.0, 0.0, 0.0)
ob_lamp.lineart.crease_threshold = 0.0
ob_camera.location = (4.908, 0.06437, 6.192)
ob_camera.rotation_euler = (0.7448, 2.061e-07, 1.571)
ob_camera.lock_rotations_4d = False
ob_camera.empty_display_type = 'ARROWS'
ob_camera.color = (0.0, 0.0, 0.0, 0.0)
ob_camera.display_type = 'WIRE'
ob_camera.lineart.crease_threshold = 0.0

# ---- collection membership
col_collection_1.objects.link(ob_plane)
col_collection_1.objects.link(ob_cylinder_003)
col_collection_1.objects.link(ob_cylinder_002)
col_collection_1.objects.link(ob_cylinder_001)
col_collection_1.objects.link(ob_cylinder)
col_collection_1.objects.link(ob_lamp)
col_collection_1.objects.link(ob_camera)

# ---- scene / render settings (as saved in the file)
scene.camera = ob_camera
scene.frame_start = 1; scene.frame_end = 250; scene.frame_set(1)
scene.render.engine = 'BLENDER_EEVEE_NEXT'
scene.render.image_settings.color_mode = 'RGB'
scene.render.image_settings.compression = 90
scene.render.resolution_percentage = 50
scene.render.dither_intensity = 0.0
scene.render.bake_margin = 2
scene.render.bake_bias = 0.0
scene.cycles.use_denoising = False
scene.cycles.samples = 10
scene.cycles.sampling_pattern = 'TABULATED_SOBOL'
scene.cycles.light_sampling_threshold = 0.0
scene.cycles.use_adaptive_sampling = False
scene.cycles.use_light_tree = False
scene.cycles.blur_glossy = 0.0
scene.cycles.volume_bounces = 1
scene.cycles.pixel_filter_type = 'GAUSSIAN'
scene.cycles.sample_clamp_indirect = 0.0
scene.view_settings.view_transform = 'Standard'
bpy.context.view_layer.update()
